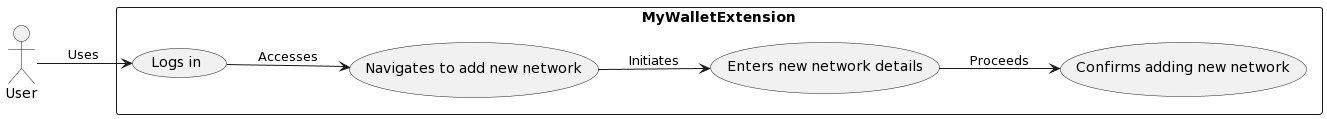

The diagram above was rendered by PlantUML. Its source (embedded in the PNG):
@startuml
left to right direction

actor User as "User"

rectangle "MyWalletExtension" {
    usecase "Logs in" as UC1
    usecase "Navigates to add new network" as UC2
    usecase "Enters new network details" as UC3
    usecase "Confirms adding new network" as UC4
    UC1 --> UC2: "Accesses"
    UC2 --> UC3: "Initiates"
    UC3 --> UC4: "Proceeds"
}

User --> UC1: "Uses"
@enduml